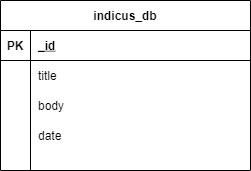

The diagram above was exported from draw.io. Its source (the exported page's mxGraphModel, read from the mxfile embedded in the PNG):
<mxGraphModel dx="868" dy="482" grid="1" gridSize="10" guides="1" tooltips="1" connect="1" arrows="1" fold="1" page="1" pageScale="1" pageWidth="850" pageHeight="1100" math="0" shadow="0" extFonts="Permanent Marker^https://fonts.googleapis.com/css?family=Permanent+Marker">
  <root>
    <mxCell id="0" />
    <mxCell id="1" parent="0" />
    <mxCell id="C-vyLk0tnHw3VtMMgP7b-2" value="indicus_db" style="shape=table;startSize=30;container=1;collapsible=1;childLayout=tableLayout;fixedRows=1;rowLines=0;fontStyle=1;align=center;resizeLast=1;" parent="1" vertex="1">
      <mxGeometry x="300" y="140" width="250" height="170" as="geometry" />
    </mxCell>
    <mxCell id="C-vyLk0tnHw3VtMMgP7b-3" value="" style="shape=partialRectangle;collapsible=0;dropTarget=0;pointerEvents=0;fillColor=none;points=[[0,0.5],[1,0.5]];portConstraint=eastwest;top=0;left=0;right=0;bottom=1;" parent="C-vyLk0tnHw3VtMMgP7b-2" vertex="1">
      <mxGeometry y="30" width="250" height="30" as="geometry" />
    </mxCell>
    <mxCell id="C-vyLk0tnHw3VtMMgP7b-4" value="PK" style="shape=partialRectangle;overflow=hidden;connectable=0;fillColor=none;top=0;left=0;bottom=0;right=0;fontStyle=1;" parent="C-vyLk0tnHw3VtMMgP7b-3" vertex="1">
      <mxGeometry width="30" height="30" as="geometry" />
    </mxCell>
    <mxCell id="C-vyLk0tnHw3VtMMgP7b-5" value="_id" style="shape=partialRectangle;overflow=hidden;connectable=0;fillColor=none;top=0;left=0;bottom=0;right=0;align=left;spacingLeft=6;fontStyle=5;" parent="C-vyLk0tnHw3VtMMgP7b-3" vertex="1">
      <mxGeometry x="30" width="220" height="30" as="geometry" />
    </mxCell>
    <mxCell id="C-vyLk0tnHw3VtMMgP7b-6" value="" style="shape=partialRectangle;collapsible=0;dropTarget=0;pointerEvents=0;fillColor=none;points=[[0,0.5],[1,0.5]];portConstraint=eastwest;top=0;left=0;right=0;bottom=0;" parent="C-vyLk0tnHw3VtMMgP7b-2" vertex="1">
      <mxGeometry y="60" width="250" height="30" as="geometry" />
    </mxCell>
    <mxCell id="C-vyLk0tnHw3VtMMgP7b-7" value="" style="shape=partialRectangle;overflow=hidden;connectable=0;fillColor=none;top=0;left=0;bottom=0;right=0;" parent="C-vyLk0tnHw3VtMMgP7b-6" vertex="1">
      <mxGeometry width="30" height="30" as="geometry" />
    </mxCell>
    <mxCell id="C-vyLk0tnHw3VtMMgP7b-8" value="title" style="shape=partialRectangle;overflow=hidden;connectable=0;fillColor=none;top=0;left=0;bottom=0;right=0;align=left;spacingLeft=6;" parent="C-vyLk0tnHw3VtMMgP7b-6" vertex="1">
      <mxGeometry x="30" width="220" height="30" as="geometry" />
    </mxCell>
    <mxCell id="C-vyLk0tnHw3VtMMgP7b-9" value="" style="shape=partialRectangle;collapsible=0;dropTarget=0;pointerEvents=0;fillColor=none;points=[[0,0.5],[1,0.5]];portConstraint=eastwest;top=0;left=0;right=0;bottom=0;" parent="C-vyLk0tnHw3VtMMgP7b-2" vertex="1">
      <mxGeometry y="90" width="250" height="30" as="geometry" />
    </mxCell>
    <mxCell id="C-vyLk0tnHw3VtMMgP7b-10" value="" style="shape=partialRectangle;overflow=hidden;connectable=0;fillColor=none;top=0;left=0;bottom=0;right=0;" parent="C-vyLk0tnHw3VtMMgP7b-9" vertex="1">
      <mxGeometry width="30" height="30" as="geometry" />
    </mxCell>
    <mxCell id="C-vyLk0tnHw3VtMMgP7b-11" value="body" style="shape=partialRectangle;overflow=hidden;connectable=0;fillColor=none;top=0;left=0;bottom=0;right=0;align=left;spacingLeft=6;" parent="C-vyLk0tnHw3VtMMgP7b-9" vertex="1">
      <mxGeometry x="30" width="220" height="30" as="geometry" />
    </mxCell>
    <mxCell id="2eQYJmEISZVdo3cCWoOh-1" value="date" style="shape=partialRectangle;overflow=hidden;connectable=0;fillColor=none;top=0;left=0;bottom=0;right=0;align=left;spacingLeft=6;" vertex="1" parent="1">
      <mxGeometry x="330" y="240" width="220" height="70" as="geometry" />
    </mxCell>
  </root>
</mxGraphModel>